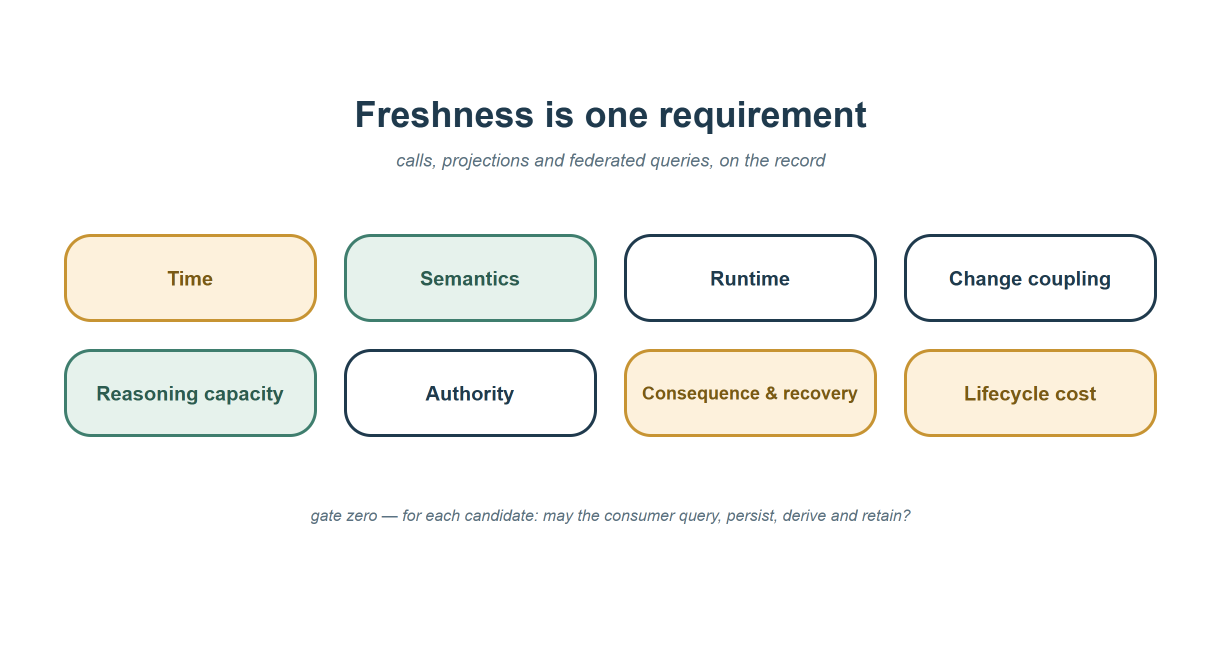

The diagram above was exported from draw.io. Its source (the exported page's mxGraphModel, read from the mxfile embedded in the PNG):
<mxGraphModel adaptiveColors="auto">
  <root>
    <mxCell id="0" />
    <mxCell id="1" parent="0" />
    <mxCell id="bg" value="" style="rounded=0;whiteSpace=wrap;html=1;fillColor=#ffffff;strokeColor=none;" vertex="1" parent="1">
      <mxGeometry x="0" y="0" width="1200" height="628" as="geometry" />
    </mxCell>
    <mxCell id="heading" value="Freshness is one requirement" style="text;html=1;fontSize=36;fontStyle=1;fontColor=#1f3a4d;align=center;verticalAlign=middle;" vertex="1" parent="1">
      <mxGeometry x="100" y="80" width="1000" height="48" as="geometry" />
    </mxCell>
    <mxCell id="sub" value="calls, projections and federated queries, on the record" style="text;html=1;fontSize=18;fontStyle=2;fontColor=#5b7282;align=center;verticalAlign=middle;" vertex="1" parent="1">
      <mxGeometry x="100" y="135" width="1000" height="30" as="geometry" />
    </mxCell>
    <mxCell id="p1" value="&lt;font style=&quot;font-size:20px&quot;&gt;&lt;b&gt;Time&lt;/b&gt;&lt;/font&gt;" style="rounded=1;whiteSpace=wrap;html=1;fillColor=#fdf1dc;strokeColor=#c79433;strokeWidth=3;fontColor=#7a5a14;arcSize=30;" vertex="1" parent="1">
      <mxGeometry x="55" y="225" width="250" height="85" as="geometry" />
    </mxCell>
    <mxCell id="p2" value="&lt;font style=&quot;font-size:20px&quot;&gt;&lt;b&gt;Semantics&lt;/b&gt;&lt;/font&gt;" style="rounded=1;whiteSpace=wrap;html=1;fillColor=#e6f2ec;strokeColor=#3f7e6e;strokeWidth=3;fontColor=#2c5c50;arcSize=30;" vertex="1" parent="1">
      <mxGeometry x="335" y="225" width="250" height="85" as="geometry" />
    </mxCell>
    <mxCell id="p3" value="&lt;font style=&quot;font-size:20px&quot;&gt;&lt;b&gt;Runtime&lt;/b&gt;&lt;/font&gt;" style="rounded=1;whiteSpace=wrap;html=1;fillColor=#ffffff;strokeColor=#1f3a4d;strokeWidth=3;fontColor=#1f3a4d;arcSize=30;" vertex="1" parent="1">
      <mxGeometry x="615" y="225" width="250" height="85" as="geometry" />
    </mxCell>
    <mxCell id="p4" value="&lt;font style=&quot;font-size:20px&quot;&gt;&lt;b&gt;Change coupling&lt;/b&gt;&lt;/font&gt;" style="rounded=1;whiteSpace=wrap;html=1;fillColor=#ffffff;strokeColor=#1f3a4d;strokeWidth=3;fontColor=#1f3a4d;arcSize=30;" vertex="1" parent="1">
      <mxGeometry x="895" y="225" width="250" height="85" as="geometry" />
    </mxCell>
    <mxCell id="p5" value="&lt;font style=&quot;font-size:20px&quot;&gt;&lt;b&gt;Reasoning capacity&lt;/b&gt;&lt;/font&gt;" style="rounded=1;whiteSpace=wrap;html=1;fillColor=#e6f2ec;strokeColor=#3f7e6e;strokeWidth=3;fontColor=#2c5c50;arcSize=30;" vertex="1" parent="1">
      <mxGeometry x="55" y="340" width="250" height="85" as="geometry" />
    </mxCell>
    <mxCell id="p6" value="&lt;font style=&quot;font-size:20px&quot;&gt;&lt;b&gt;Authority&lt;/b&gt;&lt;/font&gt;" style="rounded=1;whiteSpace=wrap;html=1;fillColor=#ffffff;strokeColor=#1f3a4d;strokeWidth=3;fontColor=#1f3a4d;arcSize=30;" vertex="1" parent="1">
      <mxGeometry x="335" y="340" width="250" height="85" as="geometry" />
    </mxCell>
    <mxCell id="p7" value="&lt;font style=&quot;font-size:18px&quot;&gt;&lt;b&gt;Consequence &amp;amp; recovery&lt;/b&gt;&lt;/font&gt;" style="rounded=1;whiteSpace=wrap;html=1;fillColor=#fdf1dc;strokeColor=#c79433;strokeWidth=3;fontColor=#7a5a14;arcSize=30;" vertex="1" parent="1">
      <mxGeometry x="615" y="340" width="250" height="85" as="geometry" />
    </mxCell>
    <mxCell id="p8" value="&lt;font style=&quot;font-size:20px&quot;&gt;&lt;b&gt;Lifecycle cost&lt;/b&gt;&lt;/font&gt;" style="rounded=1;whiteSpace=wrap;html=1;fillColor=#fdf1dc;strokeColor=#c79433;strokeWidth=3;fontColor=#7a5a14;arcSize=30;" vertex="1" parent="1">
      <mxGeometry x="895" y="340" width="250" height="85" as="geometry" />
    </mxCell>
    <mxCell id="gate" value="&lt;font style=&quot;font-size:16px&quot;&gt;&lt;i&gt;gate zero &amp;#8212; for each candidate: may the consumer query, persist, derive and retain?&lt;/i&gt;&lt;/font&gt;" style="text;html=1;fontColor=#5b7282;align=center;verticalAlign=middle;" vertex="1" parent="1">
      <mxGeometry x="100" y="490" width="1000" height="30" as="geometry" />
    </mxCell>
  </root>
</mxGraphModel>